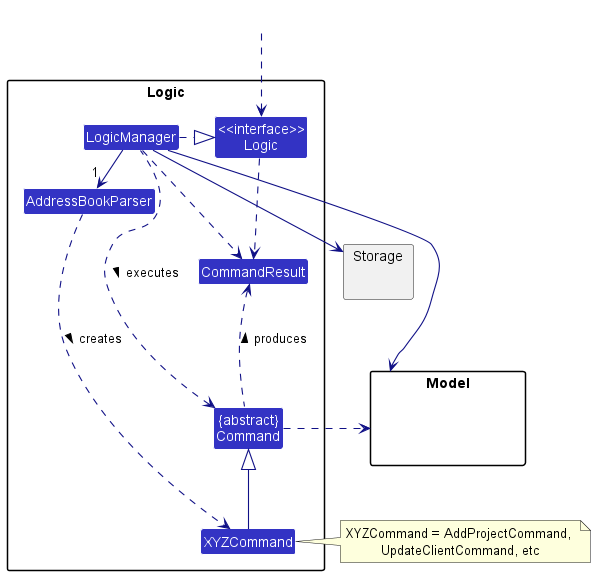

The diagram above was rendered by PlantUML. Its source (embedded in the PNG):
@startuml
!include ../style.puml
skinparam arrowThickness 1.1
skinparam arrowColor LOGIC_COLOR_T4
skinparam classBackgroundColor LOGIC_COLOR

package Logic {

Class AddressBookParser
Class XYZCommand
Class CommandResult
Class "{abstract}\nCommand" as Command


Class "<<interface>>\nLogic" as Logic
Class LogicManager
}

package Model{
Class HiddenModel #FFFFFF
}

package Storage{
}

Class HiddenOutside #FFFFFF
HiddenOutside ..> Logic

LogicManager .right.|> Logic
LogicManager -right->"1" AddressBookParser
AddressBookParser ..> XYZCommand : creates >

XYZCommand -up-|> Command
LogicManager .left.> Command : executes >

LogicManager --> Model
LogicManager --> Storage
Storage --[hidden] Model
Command .[hidden]up.> Storage
Command .right.> Model
note right of XYZCommand: XYZCommand = AddProjectCommand, \nUpdateClientCommand, etc

Logic ..> CommandResult
LogicManager .down.> CommandResult
Command .up.> CommandResult : produces >
@enduml